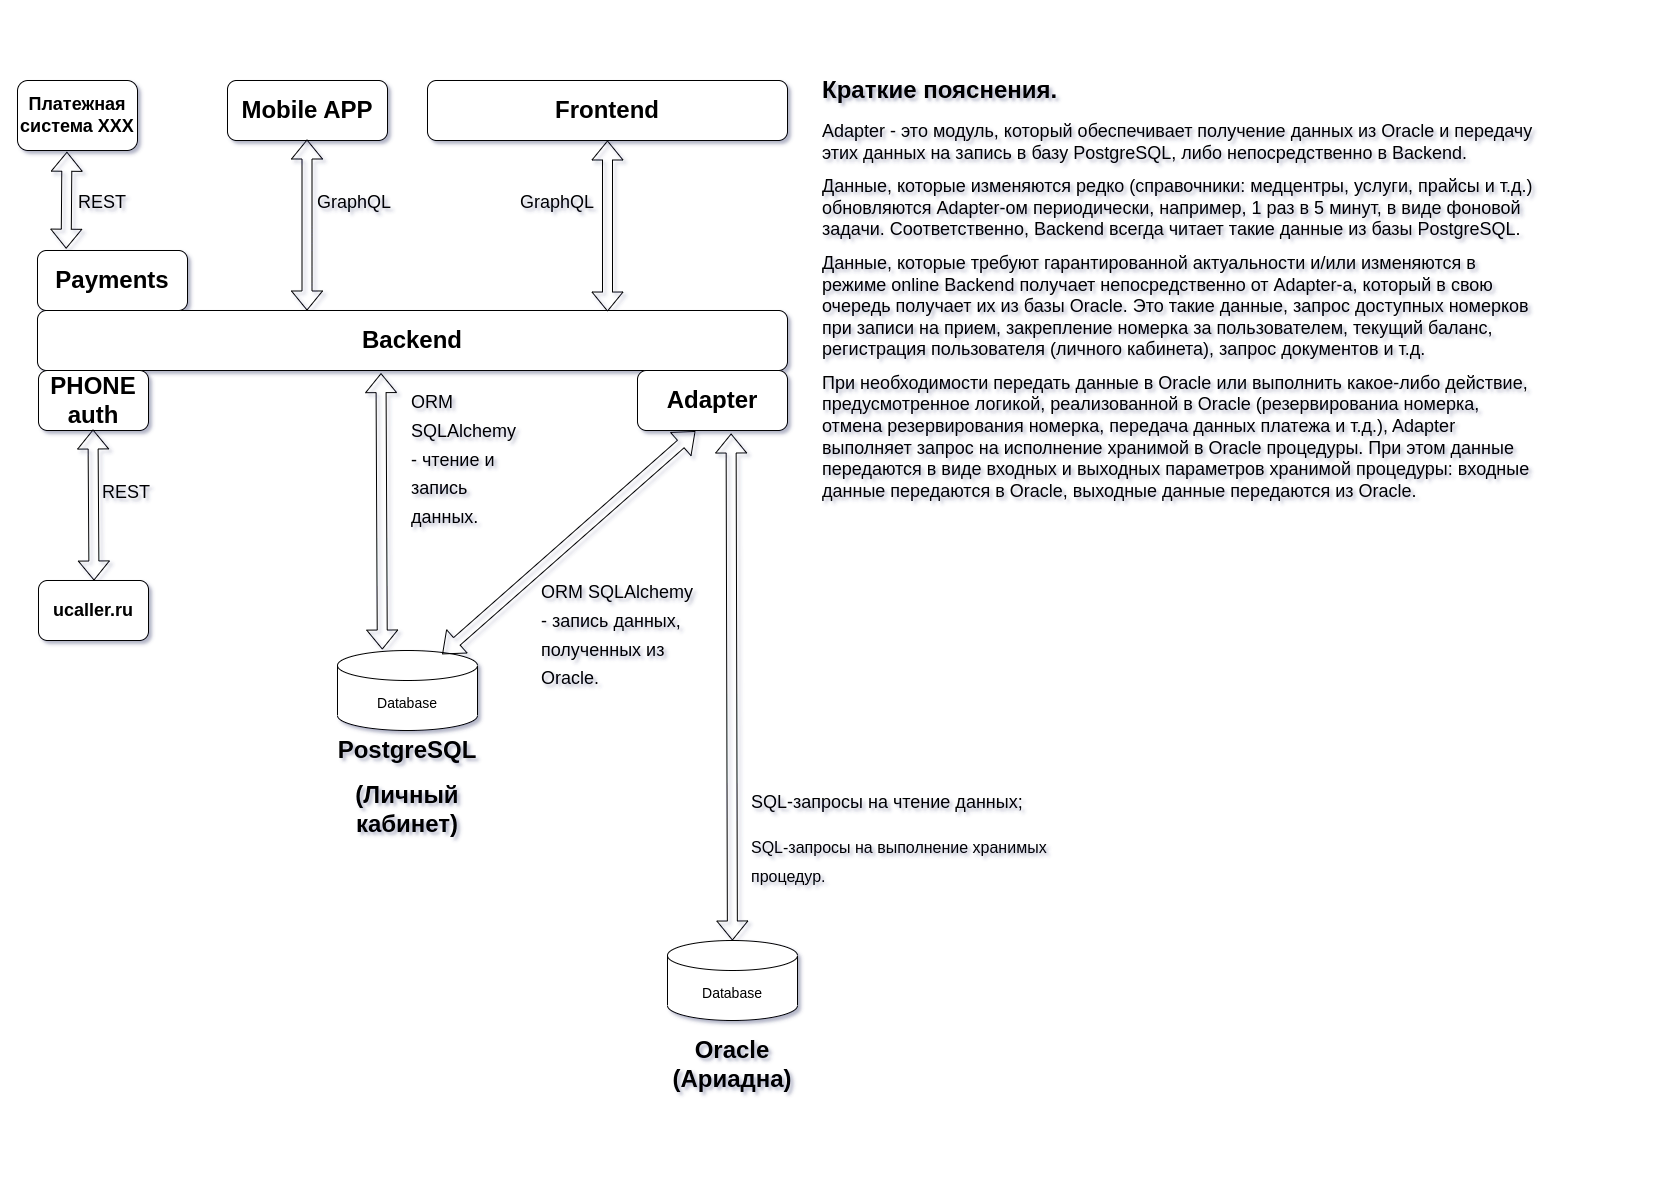

The diagram above was exported from draw.io. Its source (the exported page's mxGraphModel, read from the mxfile embedded in the PNG):
<mxGraphModel dx="2261" dy="735" grid="1" gridSize="10" guides="1" tooltips="1" connect="1" arrows="1" fold="1" page="1" pageScale="1" pageWidth="827" pageHeight="1169" math="0" shadow="0">
  <root>
    <mxCell id="0" />
    <mxCell id="1" parent="0" />
    <object label="&lt;font style=&quot;font-size: 14px;&quot;&gt;Database&lt;/font&gt;" id="jm4nVHNYRZ6yxYc8Tnkr-1">
      <mxCell style="shape=cylinder3;whiteSpace=wrap;html=1;boundedLbl=1;backgroundOutline=1;size=15;" parent="1" vertex="1">
        <mxGeometry x="-490" y="650" width="140" height="80" as="geometry" />
      </mxCell>
    </object>
    <mxCell id="jm4nVHNYRZ6yxYc8Tnkr-2" value="&lt;font style=&quot;font-size: 14px;&quot;&gt;Database&lt;/font&gt;" style="shape=cylinder3;whiteSpace=wrap;html=1;boundedLbl=1;backgroundOutline=1;size=15;" parent="1" vertex="1">
      <mxGeometry x="-160" y="940" width="130" height="80" as="geometry" />
    </mxCell>
    <mxCell id="jm4nVHNYRZ6yxYc8Tnkr-5" value="&lt;h1 align=&quot;center&quot;&gt;Oracle (Ариадна)&lt;br&gt;&lt;/h1&gt;" style="text;html=1;strokeColor=none;fillColor=none;spacing=5;spacingTop=-20;whiteSpace=wrap;overflow=hidden;rounded=0;align=center;" parent="1" vertex="1">
      <mxGeometry x="-190" y="1030" width="190" height="70" as="geometry" />
    </mxCell>
    <mxCell id="jm4nVHNYRZ6yxYc8Tnkr-6" value="&lt;h1 align=&quot;center&quot;&gt;PostgreSQL&lt;br&gt;&lt;/h1&gt;&lt;h1 align=&quot;center&quot;&gt;(Личный кабинет)&lt;br&gt;&lt;/h1&gt;" style="text;html=1;strokeColor=none;fillColor=none;spacing=5;spacingTop=-20;whiteSpace=wrap;overflow=hidden;rounded=0;align=center;" parent="1" vertex="1">
      <mxGeometry x="-515" y="730" width="190" height="110" as="geometry" />
    </mxCell>
    <mxCell id="jm4nVHNYRZ6yxYc8Tnkr-7" value="&lt;font style=&quot;font-size: 24px;&quot;&gt;&lt;b&gt;Frontend&lt;/b&gt;&lt;/font&gt;" style="rounded=1;whiteSpace=wrap;html=1;" parent="1" vertex="1">
      <mxGeometry x="-400" y="80" width="360" height="60" as="geometry" />
    </mxCell>
    <mxCell id="jm4nVHNYRZ6yxYc8Tnkr-8" value="&lt;font style=&quot;font-size: 24px;&quot;&gt;&lt;b&gt;Backend&lt;/b&gt;&lt;/font&gt;" style="rounded=1;whiteSpace=wrap;html=1;" parent="1" vertex="1">
      <mxGeometry x="-790" y="310" width="750" height="60" as="geometry" />
    </mxCell>
    <mxCell id="jm4nVHNYRZ6yxYc8Tnkr-9" value="&lt;font style=&quot;font-size: 24px;&quot;&gt;&lt;b&gt;Adapter&lt;/b&gt;&lt;/font&gt;" style="rounded=1;whiteSpace=wrap;html=1;" parent="1" vertex="1">
      <mxGeometry x="-190" y="370" width="150" height="60" as="geometry" />
    </mxCell>
    <mxCell id="jm4nVHNYRZ6yxYc8Tnkr-12" value="" style="shape=flexArrow;endArrow=classic;startArrow=classic;html=1;rounded=0;entryX=0.624;entryY=1.05;entryDx=0;entryDy=0;entryPerimeter=0;" parent="1" source="jm4nVHNYRZ6yxYc8Tnkr-2" target="jm4nVHNYRZ6yxYc8Tnkr-9" edge="1">
      <mxGeometry width="100" height="100" relative="1" as="geometry">
        <mxPoint x="-226" y="550" as="sourcePoint" />
        <mxPoint x="-126" y="450" as="targetPoint" />
      </mxGeometry>
    </mxCell>
    <mxCell id="jm4nVHNYRZ6yxYc8Tnkr-15" value="" style="shape=flexArrow;endArrow=classic;startArrow=classic;html=1;rounded=0;entryX=0.386;entryY=1.011;entryDx=0;entryDy=0;entryPerimeter=0;exitX=0.748;exitY=0.047;exitDx=0;exitDy=0;exitPerimeter=0;" parent="1" source="jm4nVHNYRZ6yxYc8Tnkr-1" target="jm4nVHNYRZ6yxYc8Tnkr-9" edge="1">
      <mxGeometry width="100" height="100" relative="1" as="geometry">
        <mxPoint x="-380" y="584.5" as="sourcePoint" />
        <mxPoint x="-280" y="484.5" as="targetPoint" />
      </mxGeometry>
    </mxCell>
    <mxCell id="jm4nVHNYRZ6yxYc8Tnkr-16" value="" style="shape=flexArrow;endArrow=classic;startArrow=classic;html=1;rounded=0;entryX=0.458;entryY=1.044;entryDx=0;entryDy=0;entryPerimeter=0;exitX=0.32;exitY=-0.012;exitDx=0;exitDy=0;exitPerimeter=0;" parent="1" source="jm4nVHNYRZ6yxYc8Tnkr-1" target="jm4nVHNYRZ6yxYc8Tnkr-8" edge="1">
      <mxGeometry width="100" height="100" relative="1" as="geometry">
        <mxPoint x="-460" y="500" as="sourcePoint" />
        <mxPoint x="-360" y="400" as="targetPoint" />
      </mxGeometry>
    </mxCell>
    <mxCell id="jm4nVHNYRZ6yxYc8Tnkr-17" value="" style="shape=flexArrow;endArrow=classic;startArrow=classic;html=1;rounded=0;entryX=0.5;entryY=1;entryDx=0;entryDy=0;exitX=0.76;exitY=0.017;exitDx=0;exitDy=0;exitPerimeter=0;" parent="1" source="jm4nVHNYRZ6yxYc8Tnkr-8" target="jm4nVHNYRZ6yxYc8Tnkr-7" edge="1">
      <mxGeometry width="100" height="100" relative="1" as="geometry">
        <mxPoint x="-220" y="300" as="sourcePoint" />
        <mxPoint x="-107.75" y="139.76" as="targetPoint" />
        <Array as="points" />
      </mxGeometry>
    </mxCell>
    <mxCell id="jm4nVHNYRZ6yxYc8Tnkr-19" value="&lt;h1&gt;&lt;span style=&quot;font-weight: normal;&quot;&gt;&lt;font style=&quot;font-size: 18px;&quot;&gt;GraphQL&lt;/font&gt;&lt;/span&gt;&lt;br&gt;&lt;/h1&gt;" style="text;html=1;strokeColor=none;fillColor=none;spacing=5;spacingTop=-20;whiteSpace=wrap;overflow=hidden;rounded=0;align=center;" parent="1" vertex="1">
      <mxGeometry x="-330" y="180" width="120" height="50" as="geometry" />
    </mxCell>
    <mxCell id="jm4nVHNYRZ6yxYc8Tnkr-20" value="&lt;h1 align=&quot;left&quot;&gt;&lt;span style=&quot;font-weight: normal;&quot;&gt;&lt;font style=&quot;font-size: 18px;&quot;&gt;SQL-запросы на чтение данных;&amp;nbsp;&lt;/font&gt;&lt;/span&gt;&lt;/h1&gt;&lt;h1 align=&quot;left&quot;&gt;&lt;span style=&quot;font-weight: normal;&quot;&gt;&lt;font size=&quot;3&quot;&gt;SQL-запросы на выполнение хранимых процедур.&lt;/font&gt;&lt;br&gt;&lt;/span&gt;&lt;/h1&gt;" style="text;html=1;strokeColor=none;fillColor=none;spacing=5;spacingTop=-20;whiteSpace=wrap;overflow=hidden;rounded=0;align=center;" parent="1" vertex="1">
      <mxGeometry x="-80" y="780" width="340" height="119" as="geometry" />
    </mxCell>
    <mxCell id="jm4nVHNYRZ6yxYc8Tnkr-21" value="&lt;h1 align=&quot;left&quot;&gt;&lt;span style=&quot;font-weight: normal;&quot;&gt;&lt;font style=&quot;font-size: 18px;&quot;&gt;ORM SQLAlchemy - запись данных, полученных из Oracle.&lt;/font&gt;&lt;/span&gt;&lt;/h1&gt;" style="text;html=1;strokeColor=none;fillColor=none;spacing=5;spacingTop=-20;whiteSpace=wrap;overflow=hidden;rounded=0;align=center;" parent="1" vertex="1">
      <mxGeometry x="-290" y="570" width="170" height="120" as="geometry" />
    </mxCell>
    <mxCell id="jm4nVHNYRZ6yxYc8Tnkr-22" value="&lt;h1 align=&quot;left&quot;&gt;&lt;span style=&quot;font-weight: normal;&quot;&gt;&lt;font style=&quot;font-size: 18px;&quot;&gt;ORM SQLAlchemy - чтение и запись данных.&lt;/font&gt;&lt;/span&gt;&lt;/h1&gt;" style="text;html=1;strokeColor=none;fillColor=none;spacing=5;spacingTop=-20;whiteSpace=wrap;overflow=hidden;rounded=0;align=center;" parent="1" vertex="1">
      <mxGeometry x="-420" y="380" width="120" height="150" as="geometry" />
    </mxCell>
    <mxCell id="jm4nVHNYRZ6yxYc8Tnkr-23" value="&lt;h1&gt;Краткие пояснения.&lt;br&gt;&lt;/h1&gt;&lt;p&gt;&lt;font style=&quot;font-size: 18px;&quot;&gt;Adapter - &lt;/font&gt;&lt;font style=&quot;font-size: 18px;&quot;&gt;это модуль, который обеспечивает получение данных из Oracle и передачу этих данных на запись в базу PostgreSQL, либо непосредственно в Backend.&amp;nbsp;&amp;nbsp;&lt;/font&gt;&lt;/p&gt;&lt;p&gt;&lt;font style=&quot;font-size: 18px;&quot;&gt;Данные, которые изменяются редко (справочники: медцентры, услуги, прайсы и т.д.) обновляются Adapter-ом периодически, например, 1 раз в 5 минут, в виде фоновой задачи. Соответственно, Backend всегда читает такие данные из базы PostgreSQL.&lt;/font&gt;&lt;/p&gt;&lt;p&gt;&lt;font style=&quot;font-size: 18px;&quot;&gt;Данные, которые требуют гарантированной актуальности и/или изменяются в режиме online Backend получает непосредственно от Adapter-a, который в свою очередь получает их из базы Oracle. Это такие данные, запрос доступных номерков&amp;nbsp; при записи на прием, закрепление номерка за пользователем, текущий баланс, регистрация пользователя (личного кабинета), запрос документов и т.д. &lt;br&gt;&lt;/font&gt;&lt;/p&gt;&lt;p&gt;&lt;font style=&quot;font-size: 18px;&quot;&gt;При необходимости передать данные в Oracle или выполнить какое-либо действие, предусмотренное логикой, реализованной в Oracle (резервированиа номерка, отмена резервирования номерка, передача данных платежа и т.д.), Adapter выполняет запрос на исполнение хранимой в Oracle процедуры. При этом данные передаются в виде входных и выходных параметров хранимой процедуры: входные данные передаются в Oracle, выходные данные передаются из Oracle.&amp;nbsp;&lt;/font&gt;&lt;/p&gt;&lt;p&gt;&lt;font style=&quot;font-size: 18px;&quot;&gt;&lt;br&gt;&lt;/font&gt;&lt;/p&gt;" style="text;html=1;strokeColor=none;fillColor=none;spacing=5;spacingTop=-20;whiteSpace=wrap;overflow=hidden;rounded=0;" parent="1" vertex="1">
      <mxGeometry x="-10" y="70" width="720" height="450" as="geometry" />
    </mxCell>
    <mxCell id="Y6G2b0hOxaFnMyzf0lge-3" value="&lt;span style=&quot;font-size: 24px;&quot;&gt;&lt;b&gt;Payments&lt;/b&gt;&lt;/span&gt;" style="rounded=1;whiteSpace=wrap;html=1;" parent="1" vertex="1">
      <mxGeometry x="-790" y="250" width="150" height="60" as="geometry" />
    </mxCell>
    <mxCell id="Y6G2b0hOxaFnMyzf0lge-5" value="&lt;b style=&quot;&quot;&gt;&lt;font style=&quot;font-size: 18px;&quot;&gt;Платежная система ХХХ&lt;/font&gt;&lt;/b&gt;" style="rounded=1;whiteSpace=wrap;html=1;" parent="1" vertex="1">
      <mxGeometry x="-810" y="80" width="120" height="70" as="geometry" />
    </mxCell>
    <mxCell id="Y6G2b0hOxaFnMyzf0lge-6" value="" style="shape=flexArrow;endArrow=classic;startArrow=classic;html=1;rounded=0;exitX=0.191;exitY=-0.03;exitDx=0;exitDy=0;entryX=0.412;entryY=1.018;entryDx=0;entryDy=0;entryPerimeter=0;exitPerimeter=0;" parent="1" source="Y6G2b0hOxaFnMyzf0lge-3" target="Y6G2b0hOxaFnMyzf0lge-5" edge="1">
      <mxGeometry width="100" height="100" relative="1" as="geometry">
        <mxPoint x="-660" y="270" as="sourcePoint" />
        <mxPoint x="-560" y="170" as="targetPoint" />
      </mxGeometry>
    </mxCell>
    <mxCell id="Y6G2b0hOxaFnMyzf0lge-7" value="&lt;h1&gt;&lt;span style=&quot;font-weight: 400;&quot;&gt;&lt;font style=&quot;font-size: 18px;&quot;&gt;REST&lt;/font&gt;&lt;/span&gt;&lt;/h1&gt;" style="text;html=1;strokeColor=none;fillColor=none;spacing=5;spacingTop=-20;whiteSpace=wrap;overflow=hidden;rounded=0;align=center;" parent="1" vertex="1">
      <mxGeometry x="-760" y="180" width="70" height="40" as="geometry" />
    </mxCell>
    <mxCell id="Y6G2b0hOxaFnMyzf0lge-13" value="&lt;h2 style=&quot;box-sizing: border-box; margin: 0px; line-height: 1.2; padding: 0px; font-family: Montserrat, sans-serif; text-align: left; background-color: rgb(255, 255, 255);&quot;&gt;&lt;span style=&quot;font-size: 24px;&quot;&gt;PHONE&lt;/span&gt;&lt;/h2&gt;&lt;div&gt;&lt;span style=&quot;font-size: 24px;&quot;&gt;&lt;b&gt;auth&lt;/b&gt;&lt;/span&gt;&lt;/div&gt;" style="rounded=1;whiteSpace=wrap;html=1;" parent="1" vertex="1">
      <mxGeometry x="-789" y="370" width="110" height="60" as="geometry" />
    </mxCell>
    <mxCell id="Y6G2b0hOxaFnMyzf0lge-14" value="&lt;b&gt;&lt;font style=&quot;font-size: 18px;&quot;&gt;ucaller.ru&lt;/font&gt;&lt;/b&gt;" style="rounded=1;whiteSpace=wrap;html=1;" parent="1" vertex="1">
      <mxGeometry x="-789" y="580" width="110" height="60" as="geometry" />
    </mxCell>
    <mxCell id="Y6G2b0hOxaFnMyzf0lge-15" value="" style="shape=flexArrow;endArrow=classic;startArrow=classic;html=1;rounded=0;exitX=0.447;exitY=1.017;exitDx=0;exitDy=0;exitPerimeter=0;entryX=0.455;entryY=0.031;entryDx=0;entryDy=0;entryPerimeter=0;" parent="1" edge="1">
      <mxGeometry width="100" height="100" relative="1" as="geometry">
        <mxPoint x="-734.5" y="429" as="sourcePoint" />
        <mxPoint x="-733.5" y="580" as="targetPoint" />
      </mxGeometry>
    </mxCell>
    <mxCell id="Y6G2b0hOxaFnMyzf0lge-16" value="&lt;h1&gt;&lt;span style=&quot;font-weight: 400;&quot;&gt;&lt;font style=&quot;font-size: 18px;&quot;&gt;REST&lt;/font&gt;&lt;/span&gt;&lt;/h1&gt;" style="text;html=1;strokeColor=none;fillColor=none;spacing=5;spacingTop=-20;whiteSpace=wrap;overflow=hidden;rounded=0;align=center;" parent="1" vertex="1">
      <mxGeometry x="-736" y="470" width="70" height="40" as="geometry" />
    </mxCell>
    <mxCell id="-IwJSUp8weOSBv-3g_uC-1" value="&lt;font style=&quot;font-size: 24px;&quot;&gt;&lt;b&gt;Mobile APP&lt;/b&gt;&lt;/font&gt;" style="rounded=1;whiteSpace=wrap;html=1;" vertex="1" parent="1">
      <mxGeometry x="-600" y="80" width="160" height="60" as="geometry" />
    </mxCell>
    <mxCell id="-IwJSUp8weOSBv-3g_uC-2" value="" style="shape=flexArrow;endArrow=classic;startArrow=classic;html=1;rounded=0;entryX=0.5;entryY=1;entryDx=0;entryDy=0;exitX=0.76;exitY=0.017;exitDx=0;exitDy=0;exitPerimeter=0;" edge="1" parent="1">
      <mxGeometry width="100" height="100" relative="1" as="geometry">
        <mxPoint x="-520.5" y="310" as="sourcePoint" />
        <mxPoint x="-520.5" y="139" as="targetPoint" />
        <Array as="points" />
      </mxGeometry>
    </mxCell>
    <mxCell id="-IwJSUp8weOSBv-3g_uC-3" value="&lt;h1&gt;&lt;span style=&quot;font-weight: normal;&quot;&gt;&lt;font style=&quot;font-size: 18px;&quot;&gt;GraphQL&lt;/font&gt;&lt;/span&gt;&lt;br&gt;&lt;/h1&gt;" style="text;html=1;strokeColor=none;fillColor=none;spacing=5;spacingTop=-20;whiteSpace=wrap;overflow=hidden;rounded=0;align=center;" vertex="1" parent="1">
      <mxGeometry x="-533" y="180" width="120" height="50" as="geometry" />
    </mxCell>
  </root>
</mxGraphModel>